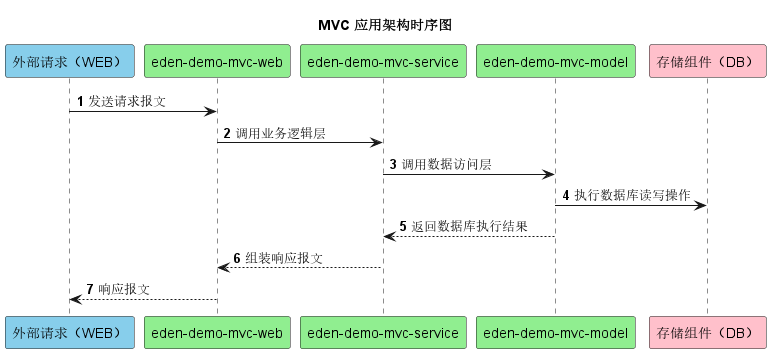

The diagram above was rendered by PlantUML. Its source (embedded in the PNG):
@startuml

!if %variable_exists("$THEME")
title MVC 应用架构时序图 - $THEME theme
!else
title MVC 应用架构时序图
!endif

'skinparam BackgroundColor transparent

autonumber
participant "外部请求（WEB）" #SkyBlue
participant "eden-demo-mvc-web" #LightGreen
participant "eden-demo-mvc-service" #LightGreen
participant "eden-demo-mvc-model" #LightGreen
participant "存储组件（DB）" #Pink


"外部请求（WEB）" -> "eden-demo-mvc-web": 发送请求报文
"eden-demo-mvc-web" -> "eden-demo-mvc-service": 调用业务逻辑层
"eden-demo-mvc-service" -> "eden-demo-mvc-model": 调用数据访问层
"eden-demo-mvc-model" -> "存储组件（DB）": 执行数据库读写操作
"eden-demo-mvc-model" --> "eden-demo-mvc-service": 返回数据库执行结果
"eden-demo-mvc-service" --> "eden-demo-mvc-web": 组装响应报文
"eden-demo-mvc-web" --> "外部请求（WEB）": 响应报文

@enduml